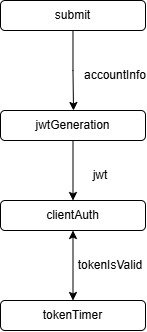

The diagram above was exported from draw.io. Its source (the exported page's mxGraphModel, read from the mxfile embedded in the PNG):
<mxGraphModel dx="710" dy="363" grid="1" gridSize="10" guides="1" tooltips="1" connect="1" arrows="1" fold="1" page="1" pageScale="1" pageWidth="850" pageHeight="1100" math="0" shadow="0">
  <root>
    <mxCell id="0" />
    <mxCell id="1" parent="0" />
    <mxCell id="jJ0ufwgFiXtr_NkwEN7a-2" edge="1" parent="1" source="rVcchSE4VetnYFHLKTlm-1" style="edgeStyle=orthogonalEdgeStyle;rounded=0;orthogonalLoop=1;jettySize=auto;html=1;startArrow=none;startFill=0;">
      <mxGeometry relative="1" as="geometry">
        <mxPoint x="413" y="190" as="targetPoint" />
      </mxGeometry>
    </mxCell>
    <mxCell id="rVcchSE4VetnYFHLKTlm-1" parent="1" style="rounded=1;whiteSpace=wrap;html=1;" value="submit" vertex="1">
      <mxGeometry height="30" width="145" x="340" y="80" as="geometry" />
    </mxCell>
    <mxCell id="jJ0ufwgFiXtr_NkwEN7a-6" edge="1" parent="1" source="jJ0ufwgFiXtr_NkwEN7a-3" style="edgeStyle=orthogonalEdgeStyle;rounded=0;orthogonalLoop=1;jettySize=auto;html=1;">
      <mxGeometry relative="1" as="geometry">
        <mxPoint x="412.5" y="280" as="targetPoint" />
      </mxGeometry>
    </mxCell>
    <mxCell id="jJ0ufwgFiXtr_NkwEN7a-3" parent="1" style="rounded=1;whiteSpace=wrap;html=1;" value="jwtGeneration" vertex="1">
      <mxGeometry height="30" width="145" x="340" y="190" as="geometry" />
    </mxCell>
    <mxCell id="jJ0ufwgFiXtr_NkwEN7a-5" parent="1" style="text;html=1;whiteSpace=wrap;strokeColor=none;fillColor=none;align=center;verticalAlign=middle;rounded=0;" value="accountInfo" vertex="1">
      <mxGeometry height="30" width="60" x="425" y="140" as="geometry" />
    </mxCell>
    <mxCell id="jJ0ufwgFiXtr_NkwEN7a-9" edge="1" parent="1" source="jJ0ufwgFiXtr_NkwEN7a-7" style="edgeStyle=orthogonalEdgeStyle;rounded=0;orthogonalLoop=1;jettySize=auto;html=1;startArrow=classic;startFill=1;">
      <mxGeometry relative="1" as="geometry">
        <mxPoint x="412.5" y="380" as="targetPoint" />
      </mxGeometry>
    </mxCell>
    <mxCell id="jJ0ufwgFiXtr_NkwEN7a-7" parent="1" style="rounded=1;whiteSpace=wrap;html=1;" value="clientAuth" vertex="1">
      <mxGeometry height="30" width="145" x="340" y="280" as="geometry" />
    </mxCell>
    <mxCell id="jJ0ufwgFiXtr_NkwEN7a-8" parent="1" style="text;html=1;whiteSpace=wrap;strokeColor=none;fillColor=none;align=center;verticalAlign=middle;rounded=0;" value="jwt" vertex="1">
      <mxGeometry height="30" width="60" x="410" y="240" as="geometry" />
    </mxCell>
    <mxCell id="jJ0ufwgFiXtr_NkwEN7a-10" parent="1" style="rounded=1;whiteSpace=wrap;html=1;" value="tokenTimer" vertex="1">
      <mxGeometry height="30" width="145" x="340" y="380" as="geometry" />
    </mxCell>
    <mxCell id="jJ0ufwgFiXtr_NkwEN7a-11" parent="1" style="text;html=1;whiteSpace=wrap;strokeColor=none;fillColor=none;align=center;verticalAlign=middle;rounded=0;" value="tokenIsValid" vertex="1">
      <mxGeometry height="30" width="60" x="420" y="330" as="geometry" />
    </mxCell>
  </root>
</mxGraphModel>